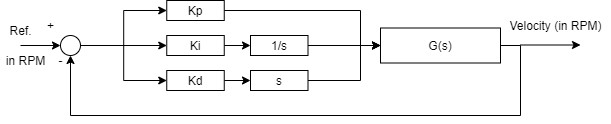

The diagram above was exported from draw.io. Its source (the exported page's mxGraphModel, read from the mxfile embedded in the PNG):
<mxGraphModel dx="998" dy="548" grid="1" gridSize="10" guides="1" tooltips="1" connect="1" arrows="1" fold="1" page="1" pageScale="1" pageWidth="850" pageHeight="1100" math="0" shadow="0">
  <root>
    <mxCell id="0" />
    <mxCell id="1" parent="0" />
    <mxCell id="_FGkylCYFJUA5pEZ_ws4-26" style="edgeStyle=orthogonalEdgeStyle;rounded=0;orthogonalLoop=1;jettySize=auto;html=1;exitX=1;exitY=0.5;exitDx=0;exitDy=0;entryX=0;entryY=0.5;entryDx=0;entryDy=0;" edge="1" parent="1" source="_FGkylCYFJUA5pEZ_ws4-2" target="_FGkylCYFJUA5pEZ_ws4-15">
      <mxGeometry relative="1" as="geometry" />
    </mxCell>
    <mxCell id="_FGkylCYFJUA5pEZ_ws4-28" style="edgeStyle=orthogonalEdgeStyle;rounded=0;orthogonalLoop=1;jettySize=auto;html=1;exitX=1;exitY=0.5;exitDx=0;exitDy=0;entryX=0;entryY=0.5;entryDx=0;entryDy=0;" edge="1" parent="1" source="_FGkylCYFJUA5pEZ_ws4-2" target="_FGkylCYFJUA5pEZ_ws4-16">
      <mxGeometry relative="1" as="geometry" />
    </mxCell>
    <mxCell id="_FGkylCYFJUA5pEZ_ws4-29" style="edgeStyle=orthogonalEdgeStyle;rounded=0;orthogonalLoop=1;jettySize=auto;html=1;exitX=1;exitY=0.5;exitDx=0;exitDy=0;entryX=0;entryY=0.5;entryDx=0;entryDy=0;" edge="1" parent="1" source="_FGkylCYFJUA5pEZ_ws4-2" target="_FGkylCYFJUA5pEZ_ws4-14">
      <mxGeometry relative="1" as="geometry" />
    </mxCell>
    <mxCell id="_FGkylCYFJUA5pEZ_ws4-2" value="" style="ellipse;whiteSpace=wrap;html=1;aspect=fixed;" vertex="1" parent="1">
      <mxGeometry x="170" y="100" width="20" height="20" as="geometry" />
    </mxCell>
    <mxCell id="_FGkylCYFJUA5pEZ_ws4-7" value="" style="endArrow=classic;html=1;entryX=0;entryY=0.5;entryDx=0;entryDy=0;" edge="1" parent="1" target="_FGkylCYFJUA5pEZ_ws4-2">
      <mxGeometry width="50" height="50" relative="1" as="geometry">
        <mxPoint x="129.9999999999999" y="110" as="sourcePoint" />
        <mxPoint x="-20" y="115" as="targetPoint" />
        <Array as="points" />
      </mxGeometry>
    </mxCell>
    <mxCell id="_FGkylCYFJUA5pEZ_ws4-8" value="+" style="text;html=1;align=center;verticalAlign=middle;resizable=0;points=[];autosize=1;" vertex="1" parent="1">
      <mxGeometry x="150" y="80" width="20" height="20" as="geometry" />
    </mxCell>
    <mxCell id="_FGkylCYFJUA5pEZ_ws4-9" value="-" style="text;html=1;align=center;verticalAlign=middle;resizable=0;points=[];autosize=1;" vertex="1" parent="1">
      <mxGeometry x="160" y="115" width="20" height="20" as="geometry" />
    </mxCell>
    <mxCell id="_FGkylCYFJUA5pEZ_ws4-10" value="" style="endArrow=classic;html=1;" edge="1" parent="1">
      <mxGeometry width="50" height="50" relative="1" as="geometry">
        <mxPoint x="630" y="109.49999999999993" as="sourcePoint" />
        <mxPoint x="690" y="109.49999999999993" as="targetPoint" />
      </mxGeometry>
    </mxCell>
    <mxCell id="_FGkylCYFJUA5pEZ_ws4-11" value="Ref." style="text;html=1;align=center;verticalAlign=middle;resizable=0;points=[];autosize=1;" vertex="1" parent="1">
      <mxGeometry x="110" y="85" width="40" height="20" as="geometry" />
    </mxCell>
    <mxCell id="_FGkylCYFJUA5pEZ_ws4-12" value="Velocity (in RPM)" style="text;html=1;align=center;verticalAlign=middle;resizable=0;points=[];autosize=1;" vertex="1" parent="1">
      <mxGeometry x="610" y="80" width="110" height="20" as="geometry" />
    </mxCell>
    <mxCell id="_FGkylCYFJUA5pEZ_ws4-32" style="edgeStyle=orthogonalEdgeStyle;rounded=0;orthogonalLoop=1;jettySize=auto;html=1;exitX=1;exitY=0.5;exitDx=0;exitDy=0;entryX=0;entryY=0.5;entryDx=0;entryDy=0;" edge="1" parent="1" source="_FGkylCYFJUA5pEZ_ws4-14" target="_FGkylCYFJUA5pEZ_ws4-4">
      <mxGeometry relative="1" as="geometry">
        <Array as="points">
          <mxPoint x="470" y="75" />
          <mxPoint x="470" y="110" />
        </Array>
      </mxGeometry>
    </mxCell>
    <mxCell id="_FGkylCYFJUA5pEZ_ws4-14" value="Kp" style="rounded=0;whiteSpace=wrap;html=1;" vertex="1" parent="1">
      <mxGeometry x="276.25" y="65" width="57.5" height="20" as="geometry" />
    </mxCell>
    <mxCell id="_FGkylCYFJUA5pEZ_ws4-23" style="edgeStyle=orthogonalEdgeStyle;rounded=0;orthogonalLoop=1;jettySize=auto;html=1;entryX=0;entryY=0.5;entryDx=0;entryDy=0;" edge="1" parent="1" source="_FGkylCYFJUA5pEZ_ws4-15" target="_FGkylCYFJUA5pEZ_ws4-20">
      <mxGeometry relative="1" as="geometry" />
    </mxCell>
    <mxCell id="_FGkylCYFJUA5pEZ_ws4-15" value="Ki" style="rounded=0;whiteSpace=wrap;html=1;" vertex="1" parent="1">
      <mxGeometry x="276.25" y="100" width="57.5" height="20" as="geometry" />
    </mxCell>
    <mxCell id="_FGkylCYFJUA5pEZ_ws4-24" style="edgeStyle=orthogonalEdgeStyle;rounded=0;orthogonalLoop=1;jettySize=auto;html=1;exitX=1;exitY=0.5;exitDx=0;exitDy=0;entryX=0;entryY=0.5;entryDx=0;entryDy=0;" edge="1" parent="1" source="_FGkylCYFJUA5pEZ_ws4-16" target="_FGkylCYFJUA5pEZ_ws4-21">
      <mxGeometry relative="1" as="geometry" />
    </mxCell>
    <mxCell id="_FGkylCYFJUA5pEZ_ws4-16" value="Kd" style="rounded=0;whiteSpace=wrap;html=1;" vertex="1" parent="1">
      <mxGeometry x="276.25" y="135" width="57.5" height="20" as="geometry" />
    </mxCell>
    <mxCell id="_FGkylCYFJUA5pEZ_ws4-20" value="1/s" style="rounded=0;whiteSpace=wrap;html=1;" vertex="1" parent="1">
      <mxGeometry x="360" y="100" width="57.5" height="20" as="geometry" />
    </mxCell>
    <mxCell id="_FGkylCYFJUA5pEZ_ws4-30" style="edgeStyle=orthogonalEdgeStyle;rounded=0;orthogonalLoop=1;jettySize=auto;html=1;entryX=0;entryY=0.5;entryDx=0;entryDy=0;" edge="1" parent="1" source="_FGkylCYFJUA5pEZ_ws4-21" target="_FGkylCYFJUA5pEZ_ws4-4">
      <mxGeometry relative="1" as="geometry">
        <Array as="points">
          <mxPoint x="470" y="145" />
          <mxPoint x="470" y="110" />
        </Array>
      </mxGeometry>
    </mxCell>
    <mxCell id="_FGkylCYFJUA5pEZ_ws4-21" value="s" style="rounded=0;whiteSpace=wrap;html=1;" vertex="1" parent="1">
      <mxGeometry x="360" y="135" width="57.5" height="20" as="geometry" />
    </mxCell>
    <mxCell id="_FGkylCYFJUA5pEZ_ws4-35" style="edgeStyle=orthogonalEdgeStyle;rounded=0;orthogonalLoop=1;jettySize=auto;html=1;exitX=1;exitY=0.5;exitDx=0;exitDy=0;entryX=0.5;entryY=1;entryDx=0;entryDy=0;" edge="1" parent="1" source="_FGkylCYFJUA5pEZ_ws4-4" target="_FGkylCYFJUA5pEZ_ws4-2">
      <mxGeometry relative="1" as="geometry">
        <Array as="points">
          <mxPoint x="630" y="110" />
          <mxPoint x="630" y="180" />
          <mxPoint x="180" y="180" />
        </Array>
      </mxGeometry>
    </mxCell>
    <mxCell id="_FGkylCYFJUA5pEZ_ws4-4" value="G(s)" style="whiteSpace=wrap;html=1;rounded=0;" vertex="1" parent="1">
      <mxGeometry x="490" y="92.5" width="120" height="35" as="geometry" />
    </mxCell>
    <mxCell id="_FGkylCYFJUA5pEZ_ws4-33" style="edgeStyle=orthogonalEdgeStyle;rounded=0;orthogonalLoop=1;jettySize=auto;html=1;exitX=1;exitY=0.5;exitDx=0;exitDy=0;" edge="1" parent="1" source="_FGkylCYFJUA5pEZ_ws4-20" target="_FGkylCYFJUA5pEZ_ws4-4">
      <mxGeometry relative="1" as="geometry">
        <mxPoint x="540" y="110" as="targetPoint" />
        <mxPoint x="417.5" y="110" as="sourcePoint" />
      </mxGeometry>
    </mxCell>
    <mxCell id="_FGkylCYFJUA5pEZ_ws4-36" value="in RPM" style="text;html=1;align=center;verticalAlign=middle;resizable=0;points=[];autosize=1;" vertex="1" parent="1">
      <mxGeometry x="110" y="115" width="50" height="20" as="geometry" />
    </mxCell>
  </root>
</mxGraphModel>